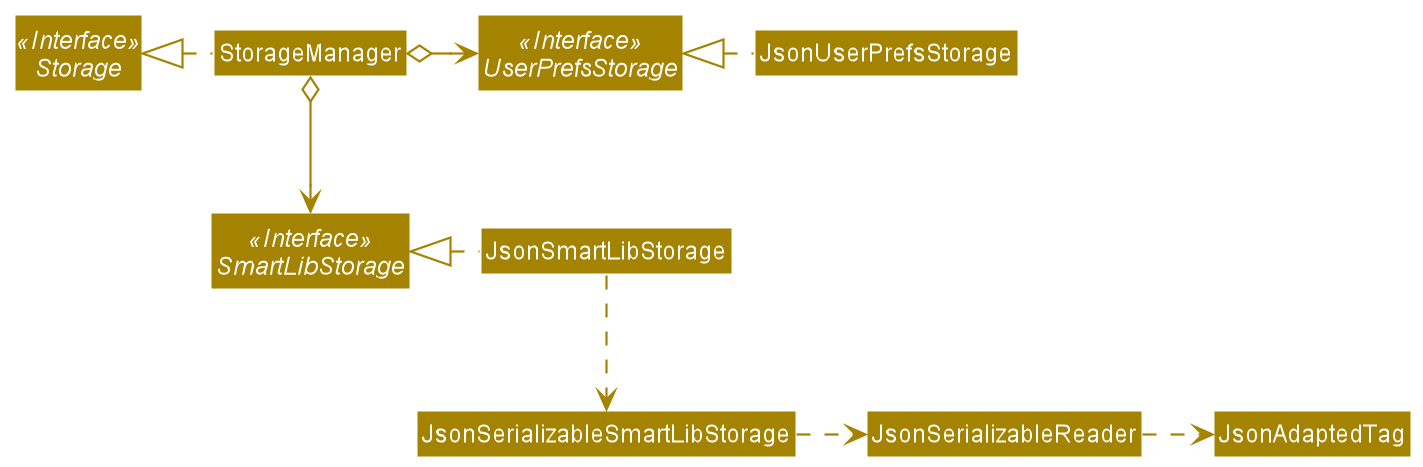

The diagram above was rendered by PlantUML. Its source (embedded in the PNG):
@startuml
!include style.puml
skinparam arrowThickness 1.1
skinparam arrowColor STORAGE_COLOR
skinparam classBackgroundColor STORAGE_COLOR

Interface Storage <<Interface>>
Interface UserPrefsStorage <<Interface>>
Interface SmartLibStorage <<Interface>>

Class StorageManager
Class JsonUserPrefsStorage
Class JsonSmartLibStorage

StorageManager .left.|> Storage
StorageManager o-right-> UserPrefsStorage
StorageManager o--> SmartLibStorage

JsonUserPrefsStorage .left.|> UserPrefsStorage
JsonSmartLibStorage .left.|> SmartLibStorage
JsonSmartLibStorage .down.> JsonSerializableSmartLibStorage
JsonSerializableSmartLibStorage .right.> JsonSerializableReader
JsonSerializableReader .right.> JsonAdaptedTag
@enduml